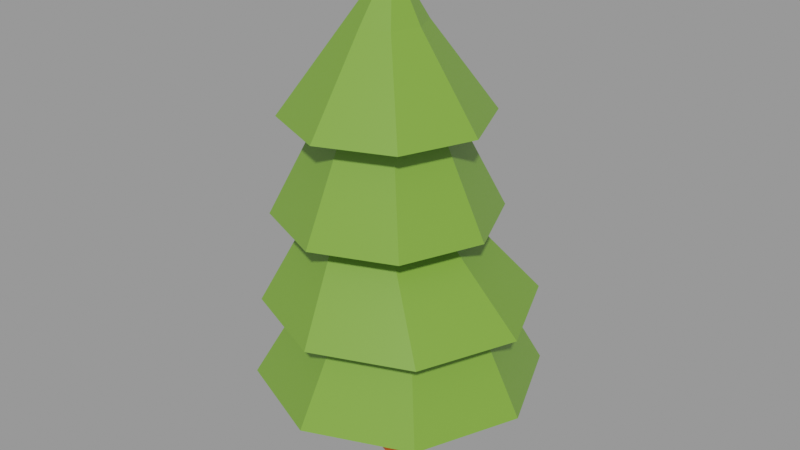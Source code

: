# Source: low-poly-tree_fec8e0d7-7f97-468d-b373-cb2fe49105db.blend  (saved by Blender 3.3.6; exported with 4.5.12 LTS)
import bpy
from mathutils import Matrix  # noqa: F401  (used for matrix-valued properties, if any)

bpy.ops.wm.read_factory_settings(use_empty=True)
scene = bpy.context.scene
scene.name = 'upload'

# ---- collections
col_low_poly_tree = bpy.data.collections.new('Low poly tree'); scene.collection.children.link(col_low_poly_tree)

# ---- images (referenced by path relative to the original .blend; pixels are not part of the script)
import os
ASSET_DIR = os.environ.get("B2B_ASSET_DIR", "")  # directory of the original .blend (textures are referenced by path, not embedded)
HERE = os.path.dirname(os.path.abspath(__file__))  # packed textures are extracted next to this script under _unpacked/

def load_image(name, relpath, width, height, colorspace="sRGB"):
    """Load a texture the original file referenced (path relative to the .blend, or extracted next to this script)."""
    p = next((c for c in (os.path.join(HERE, relpath), os.path.join(ASSET_DIR, relpath)) if relpath and os.path.exists(c)), "")
    if p:
        img = bpy.data.images.load(p, check_existing=True)
        img.name = name
    else:  # same state as the original file: an image datablock whose file is absent (Cycles renders it pink)
        img = bpy.data.images.new(name, width, height)
        img.source = "FILE"
        img.filepath = "//" + (relpath or name)
    img.colorspace_settings.name = colorspace
    return img
img_imphenziapalette01_256_gradient_png = load_image('ImphenziaPalette01-256-Gradient.png', '_unpacked/ImphenziaPalette01-256-Gradient.182191f7.png', 256, 256, 'sRGB')

# ---- materials (node trees are filled in below, after node groups)
mat_material = bpy.data.materials.new('Material')
mat_material.alpha_threshold = 0.0
mat_material.use_transparent_shadow = False
mat_material.line_color = (0.0, 0.0, 0.0, 1.0)

# ---- material node trees
mat_material.use_nodes = True; mat_material.node_tree.nodes.clear()
_N = mat_material.node_tree.nodes; _L = mat_material.node_tree.links
n0 = _N.new('ShaderNodeOutputMaterial'); n0.name = 'Material Output'; n0.location = (300, 300)
n1 = _N.new('ShaderNodeBsdfPrincipled'); n1.name = 'Principled BSDF'; n1.location = (10, 300)
n1.distribution = 'GGX'
n1.subsurface_method = 'BURLEY'
n1.inputs[2].default_value = 0.4
n1.inputs[3].default_value = 1.45
n1.inputs[27].default_value = (0.0, 0.0, 0.0, 1.0)
n1.inputs[28].default_value = 1.0
n2 = _N.new('ShaderNodeTexImage'); n2.name = 'Image Texture'; n2.location = (-318, 208)
n2.image = img_imphenziapalette01_256_gradient_png
n2.interpolation = 'Closest'
_L.new(n1.outputs[0], n0.inputs[0])
_L.new(n2.outputs[0], n1.inputs[0])
n0.is_active_output = True

# ---- meshes
me_cylinder = bpy.data.meshes.new('Cylinder')
me_cylinder.from_pydata([(-2.12e-08, 0.2699, -0.01303), (-2.12e-08, 0.2699, 1.057), (0.1908, 0.1908, -0.01303), (0.1908, 0.1908, 1.057), (0.2699, -1.102e-08, -0.01303), (0.2699, -1.102e-08, 1.057), (0.1908, -0.1908, -0.01303), (0.1908, -0.1908, 1.057), (-4.48e-08, -0.2699, -0.01303), (-4.48e-08, -0.2699, 1.057), (-0.1908, -0.1908, -0.01303), (-0.1908, -0.1908, 1.057), (-0.2699, 3.997e-09, -0.01303), (-0.2699, 3.997e-09, 1.057), (-0.1908, 0.1908, -0.01303), (-0.1908, 0.1908, 1.057), (1.135, 1.135, 1.057), (3.941e-08, 1.606, 1.057), (1.606, -5.774e-08, 1.057), (1.135, -1.135, 1.057), (-1.01e-07, -1.606, 1.057), (-1.135, -1.135, 1.057), (-1.606, 3.16e-08, 1.057), (-1.135, 1.135, 1.057), (0.7766, 0.7544, 1.989), (0.02225, 1.067, 1.989), (1.089, -8.072e-08, 1.989), (0.7766, -0.7544, 1.989), (0.02225, -1.067, 1.989), (-0.7321, -0.7544, 1.989), (-1.045, -2.136e-08, 1.989), (-0.7321, 0.7544, 1.989), (1.096, 1.074, 1.989), (0.02225, 1.519, 1.989), (1.541, -1.176e-07, 1.989), (1.096, -1.074, 1.989), (0.02225, -1.519, 1.989), (-1.052, -1.074, 1.989), (-1.497, -3.31e-08, 1.989), (-1.052, 1.074, 1.989), (0.3289, 0.5458, 2.946), (-0.2169, 0.7719, 2.946), (0.555, -7.872e-08, 2.946), (0.3289, -0.5458, 2.946), (-0.2169, -0.7719, 2.946), (-0.7627, -0.5458, 2.946), (-0.9888, -3.578e-08, 2.946), (-0.7627, 0.5458, 2.946), (0.7259, 0.8872, 2.951), (-0.1613, 1.255, 2.951), (1.093, -4.071e-09, 2.951), (0.7259, -0.8872, 2.951), (-0.1613, -1.255, 2.951), (-1.048, -0.8872, 2.951), (-1.416, 6.573e-08, 2.951), (-1.048, 0.8872, 2.951), (0.3408, 0.5021, 4.008), (-0.1613, 0.7101, 4.008), (0.5488, 4.168e-08, 4.008), (0.3408, -0.5021, 4.008), (-0.1613, -0.7101, 4.008), (-0.6634, -0.5021, 4.008), (-0.8714, 8.119e-08, 4.008), (-0.6634, 0.5021, 4.008), (0.6442, 0.8055, 4.042), (-0.1613, 1.139, 4.042), (0.9779, 1.805e-09, 4.042), (0.6442, -0.8055, 4.042), (-0.1613, -1.139, 4.042), (-0.9668, -0.8055, 4.042), (-1.3, 6.518e-08, 4.042), (-0.9668, 0.8055, 4.042), (0.1362, 0.2975, 5.015), (-0.1613, 0.4207, 5.015), (0.2594, -1.508e-09, 5.015), (0.1362, -0.2975, 5.015), (-0.1613, -0.4207, 5.015), (-0.4588, -0.2975, 5.015), (-0.582, 2.19e-08, 5.015), (-0.4588, 0.2975, 5.015), (-0.08382, 0.0163, 5.627), (-0.1001, 0.02305, 5.627), (-0.07707, 5.079e-08, 5.627), (-0.08382, -0.0163, 5.627), (-0.1001, -0.02305, 5.627), (-0.1164, -0.0163, 5.627), (-0.1232, 5.207e-08, 5.627), (-0.1164, 0.0163, 5.627)], [], [(0, 1, 3, 2), (2, 3, 5, 4), (4, 5, 7, 6), (6, 7, 9, 8), (8, 9, 11, 10), (10, 11, 13, 12), (13, 11, 21, 22), (12, 13, 15, 14), (14, 15, 1, 0), (0, 2, 4, 6, 8, 10, 12, 14), (21, 20, 28, 29), (9, 7, 19, 20), (15, 13, 22, 23), (5, 3, 16, 18), (11, 9, 20, 21), (1, 15, 23, 17), (3, 1, 17, 16), (7, 5, 18, 19), (31, 30, 38, 39), (19, 18, 26, 27), (16, 17, 25, 24), (17, 23, 31, 25), (22, 21, 29, 30), (20, 19, 27, 28), (18, 16, 24, 26), (23, 22, 30, 31), (38, 37, 45, 46), (29, 28, 36, 37), (27, 26, 34, 35), (24, 25, 33, 32), (25, 31, 39, 33), (30, 29, 37, 38), (28, 27, 35, 36), (26, 24, 32, 34), (40, 41, 49, 48), (36, 35, 43, 44), (34, 32, 40, 42), (39, 38, 46, 47), (37, 36, 44, 45), (35, 34, 42, 43), (32, 33, 41, 40), (33, 39, 47, 41), (55, 54, 62, 63), (41, 47, 55, 49), (46, 45, 53, 54), (44, 43, 51, 52), (42, 40, 48, 50), (47, 46, 54, 55), (45, 44, 52, 53), (43, 42, 50, 51), (58, 56, 64, 66), (53, 52, 60, 61), (51, 50, 58, 59), (48, 49, 57, 56), (49, 55, 63, 57), (54, 53, 61, 62), (52, 51, 59, 60), (50, 48, 56, 58), (65, 71, 79, 73), (63, 62, 70, 71), (61, 60, 68, 69), (59, 58, 66, 67), (56, 57, 65, 64), (57, 63, 71, 65), (62, 61, 69, 70), (60, 59, 67, 68), (75, 74, 82, 83), (70, 69, 77, 78), (68, 67, 75, 76), (66, 64, 72, 74), (71, 70, 78, 79), (69, 68, 76, 77), (67, 66, 74, 75), (64, 65, 73, 72), (80, 81, 87, 86, 85, 84, 83, 82), (72, 73, 81, 80), (73, 79, 87, 81), (78, 77, 85, 86), (76, 75, 83, 84), (74, 72, 80, 82), (79, 78, 86, 87), (77, 76, 84, 85)])
_uv = me_cylinder.uv_layers.new(name='UVMap')
_uv.uv.foreach_set('vector', [0.4323, 0.5579, 0.4323, 0.5579, 0.4323, 0.5579, 0.4323, 0.5579, 0.4323, 0.5579, 0.4323, 0.5579, 0.4323, 0.5579, 0.4323, 0.5579, 0.4323, 0.5579, 0.4323, 0.5579, 0.4323, 0.5579, 0.4323, 0.5579, 0.4323, 0.5579, 0.4323, 0.5579, 0.4323, 0.5579, 0.4323, 0.5579, 0.4323, 0.5579, 0.4323, 0.5579, 0.4323, 0.5579, 0.4323, 0.5579, 0.4323, 0.5579, 0.4323, 0.5579, 0.4323, 0.5579, 0.4323, 0.5579, 0.8113, 0.8163, 0.8113, 0.8163, 0.8113, 0.8163, 0.8113, 0.8163, 0.4323, 0.5579, 0.4323, 0.5579, 0.4323, 0.5579, 0.4323, 0.5579, 0.4323, 0.5579, 0.4323, 0.5579, 0.4323, 0.5579, 0.4323, 0.5579, 0.4323, 0.5579, 0.4323, 0.5579, 0.4323, 0.5579, 0.4323, 0.5579, 0.4323, 0.5579, 0.4323, 0.5579, 0.4323, 0.5579, 0.4323, 0.5579, 0.8113, 0.8163, 0.8113, 0.8163, 0.8113, 0.8163, 0.8113, 0.8163, 0.8113, 0.8163, 0.8113, 0.8163, 0.8113, 0.8163, 0.8113, 0.8163, 0.8113, 0.8163, 0.8113, 0.8163, 0.8113, 0.8163, 0.8113, 0.8163, 0.8113, 0.8163, 0.8113, 0.8163, 0.8113, 0.8163, 0.8113, 0.8163, 0.8113, 0.8163, 0.8113, 0.8163, 0.8113, 0.8163, 0.8113, 0.8163, 0.8113, 0.8163, 0.8113, 0.8163, 0.8113, 0.8163, 0.8113, 0.8163, 0.8113, 0.8163, 0.8113, 0.8163, 0.8113, 0.8163, 0.8113, 0.8163, 0.8113, 0.8163, 0.8113, 0.8163, 0.8113, 0.8163, 0.8113, 0.8163, 0.8113, 0.8163, 0.8113, 0.8163, 0.8113, 0.8163, 0.8113, 0.8163, 0.8113, 0.8163, 0.8113, 0.8163, 0.8113, 0.8163, 0.8113, 0.8163, 0.8113, 0.8163, 0.8113, 0.8163, 0.8113, 0.8163, 0.8113, 0.8163, 0.8113, 0.8163, 0.8113, 0.8163, 0.8113, 0.8163, 0.8113, 0.8163, 0.8113, 0.8163, 0.8113, 0.8163, 0.8113, 0.8163, 0.8113, 0.8163, 0.8113, 0.8163, 0.8113, 0.8163, 0.8113, 0.8163, 0.8113, 0.8163, 0.8113, 0.8163, 0.8113, 0.8163, 0.8113, 0.8163, 0.8113, 0.8163, 0.8113, 0.8163, 0.8113, 0.8163, 0.8113, 0.8163, 0.8113, 0.8163, 0.8113, 0.8163, 0.8113, 0.8163, 0.8113, 0.8163, 0.8113, 0.8163, 0.8113, 0.8163, 0.8113, 0.8163, 0.8113, 0.8163, 0.8113, 0.8163, 0.8113, 0.8163, 0.8113, 0.8163, 0.8113, 0.8163, 0.8113, 0.8163, 0.8113, 0.8163, 0.8113, 0.8163, 0.8113, 0.8163, 0.8113, 0.8163, 0.8113, 0.8163, 0.8113, 0.8163, 0.8113, 0.8163, 0.8113, 0.8163, 0.8113, 0.8163, 0.8113, 0.8163, 0.8113, 0.8163, 0.8113, 0.8163, 0.8113, 0.8163, 0.8113, 0.8163, 0.8113, 0.8163, 0.8113, 0.8163, 0.8113, 0.8163, 0.8113, 0.8163, 0.8113, 0.8163, 0.8113, 0.8163, 0.8113, 0.8163, 0.8113, 0.8163, 0.8113, 0.8163, 0.8113, 0.8163, 0.8113, 0.8163, 0.8113, 0.8163, 0.8113, 0.8163, 0.8113, 0.8163, 0.8113, 0.8163, 0.8113, 0.8163, 0.8113, 0.8163, 0.8113, 0.8163, 0.8113, 0.8163, 0.8113, 0.8163, 0.8113, 0.8163, 0.8113, 0.8163, 0.8113, 0.8163, 0.8113, 0.8163, 0.8113, 0.8163, 0.8113, 0.8163, 0.8113, 0.8163, 0.8113, 0.8163, 0.8113, 0.8163, 0.8113, 0.8163, 0.8113, 0.8163, 0.8113, 0.8163, 0.8113, 0.8163, 0.8113, 0.8163, 0.8113, 0.8163, 0.8113, 0.8163, 0.8113, 0.8163, 0.8113, 0.8163, 0.8113, 0.8163, 0.8113, 0.8163, 0.8113, 0.8163, 0.8113, 0.8163, 0.8113, 0.8163, 0.8113, 0.8163, 0.8113, 0.8163, 0.8113, 0.8163, 0.8113, 0.8163, 0.8113, 0.8163, 0.8113, 0.8163, 0.8113, 0.8163, 0.8113, 0.8163, 0.8113, 0.8163, 0.8113, 0.8163, 0.8113, 0.8163, 0.8113, 0.8163, 0.8113, 0.8163, 0.8113, 0.8163, 0.8113, 0.8163, 0.8113, 0.8163, 0.8113, 0.8163, 0.8113, 0.8163, 0.8113, 0.8163, 0.8113, 0.8163, 0.8113, 0.8163, 0.8113, 0.8163, 0.8113, 0.8163, 0.8113, 0.8163, 0.8113, 0.8163, 0.8113, 0.8163, 0.8113, 0.8163, 0.8113, 0.8163, 0.8113, 0.8163, 0.8113, 0.8163, 0.8113, 0.8163, 0.8113, 0.8163, 0.8113, 0.8163, 0.8113, 0.8163, 0.8113, 0.8163, 0.8113, 0.8163, 0.8113, 0.8163, 0.8113, 0.8163, 0.8113, 0.8163, 0.8113, 0.8163, 0.8113, 0.8163, 0.8113, 0.8163, 0.8113, 0.8163, 0.8113, 0.8163, 0.8113, 0.8163, 0.8113, 0.8163, 0.8113, 0.8163, 0.8113, 0.8163, 0.8113, 0.8163, 0.8113, 0.8163, 0.8113, 0.8163, 0.8113, 0.8163, 0.8113, 0.8163, 0.8113, 0.8163, 0.8113, 0.8163, 0.8113, 0.8163, 0.8113, 0.8163, 0.8113, 0.8163, 0.8113, 0.8163, 0.8113, 0.8163, 0.8113, 0.8163, 0.8113, 0.8163, 0.8113, 0.8163, 0.8113, 0.8163, 0.8113, 0.8163, 0.8113, 0.8163, 0.8113, 0.8163, 0.8113, 0.8163, 0.8113, 0.8163, 0.8113, 0.8163, 0.8113, 0.8163, 0.8113, 0.8163, 0.8113, 0.8163, 0.8113, 0.8163, 0.8113, 0.8163, 0.8113, 0.8163, 0.8113, 0.8163, 0.8113, 0.8163, 0.8113, 0.8163, 0.8113, 0.8163, 0.8113, 0.8163, 0.8113, 0.8163, 0.8113, 0.8163, 0.8113, 0.8163, 0.8113, 0.8163, 0.8113, 0.8163, 0.8113, 0.8163, 0.8113, 0.8163, 0.8113, 0.8163, 0.8113, 0.8163, 0.8113, 0.8163, 0.8113, 0.8163, 0.8113, 0.8163, 0.8113, 0.8163, 0.8113, 0.8163, 0.8113, 0.8163, 0.8113, 0.8163, 0.8113, 0.8163, 0.8113, 0.8163, 0.8113, 0.8163, 0.8113, 0.8163, 0.8113, 0.8163, 0.8113, 0.8163, 0.8113, 0.8163, 0.8113, 0.8163, 0.8113, 0.8163, 0.8113, 0.8163, 0.8113, 0.8163, 0.8113, 0.8163, 0.8113, 0.8163, 0.8113, 0.8163, 0.8113, 0.8163, 0.8113, 0.8163, 0.8113, 0.8163, 0.8113, 0.8163, 0.8113, 0.8163, 0.8113, 0.8163, 0.8113, 0.8163, 0.8113, 0.8163, 0.8113, 0.8163, 0.8113, 0.8163, 0.8113, 0.8163, 0.8113, 0.8163, 0.8113, 0.8163, 0.8113, 0.8163, 0.8113, 0.8163, 0.8113, 0.8163, 0.8113, 0.8163, 0.8113, 0.8163, 0.8113, 0.8163, 0.8113, 0.8163, 0.8113, 0.8163, 0.8113, 0.8163, 0.8113, 0.8163, 0.8113, 0.8163, 0.8113, 0.8163, 0.8113, 0.8163, 0.8113, 0.8163, 0.8113, 0.8163, 0.8113, 0.8163, 0.8113, 0.8163, 0.8113, 0.8163, 0.8113, 0.8163, 0.8113, 0.8163, 0.8113, 0.8163, 0.8113, 0.8163, 0.8113, 0.8163, 0.8113, 0.8163, 0.8113, 0.8163, 0.8113, 0.8163, 0.8113, 0.8163, 0.8113, 0.8163, 0.8113, 0.8163, 0.8113, 0.8163, 0.8113, 0.8163, 0.8113, 0.8163, 0.8113, 0.8163, 0.8113, 0.8163, 0.8113, 0.8163])
me_cylinder.materials.append(mat_material)
me_cylinder.use_remesh_fix_poles = True
me_cylinder.use_remesh_preserve_attributes = False
me_cylinder.use_mirror_vertex_groups = False
me_cylinder.update()

# ---- objects
ob_low_poly_tree = bpy.data.objects.new('Low poly tree', me_cylinder)

# ---- transforms, parenting, visibility, modifiers, constraints
ob_low_poly_tree.location = (0.0, 0.0, 0.0)
ob_low_poly_tree.lineart.crease_threshold = 0.0

# ---- collection membership
scene.collection.objects.link(ob_low_poly_tree)
col_low_poly_tree.objects.link(ob_low_poly_tree)

# ---- scene / render settings (as saved in the file)
scene.frame_start = 1; scene.frame_end = 250; scene.frame_set(1)
scene.render.engine = 'BLENDER_EEVEE_NEXT'
scene.render.image_settings.exr_codec = 'NONE'
scene.render.simplify_subdivision_render = 0
scene.render.simplify_child_particles_render = 0.0
scene.cycles.sampling_pattern = 'TABULATED_SOBOL'
scene.cycles.use_light_tree = False
scene.view_settings.view_transform = 'Filmic'
bpy.context.view_layer.update()

# ---- added for rendering (the .blend has no active camera and no usable light): camera, sun + grey world if the file has none
cam_auto = bpy.data.cameras.new('AutoCamera')
cam_auto.lens = 50.0
cam_auto.sensor_width = 36.0
cam_auto.clip_end = 1000.0
ob_auto_camera = bpy.data.objects.new('AutoCamera', cam_auto)
scene.collection.objects.link(ob_auto_camera)
ob_auto_camera.location = (6.6997, -8.03964, 8.16656)
ob_auto_camera.rotation_euler = (1.09748, -7.21219e-08, 0.694738)
scene.camera = ob_auto_camera
light_auto_sun = bpy.data.lights.new('AutoSun', 'SUN')
light_auto_sun.energy = 3.0
light_auto_sun.angle = 0.0523599
ob_auto_sun = bpy.data.objects.new('AutoSun', light_auto_sun)
scene.collection.objects.link(ob_auto_sun)
ob_auto_sun.rotation_euler = (0.872665, 0.174533, 0.523599)
if scene.world is None:
    world_auto = bpy.data.worlds.new('AutoWorld')
    world_auto.color = (0.3, 0.3, 0.3)
    scene.world = world_auto
bpy.context.view_layer.update()
